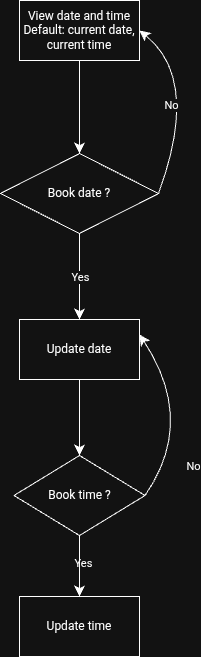

The diagram above was exported from draw.io. Its source (the exported page's mxGraphModel, read from the mxfile embedded in the PNG):
<mxGraphModel dx="157" dy="1002" grid="0" gridSize="10" guides="1" tooltips="1" connect="1" arrows="1" fold="1" page="0" pageScale="1" pageWidth="850" pageHeight="1100" math="0" shadow="0">
  <root>
    <mxCell id="0" />
    <mxCell id="1" parent="0" />
    <mxCell id="Go8-MYelk6AMyNIuC2pB-1" value="View date and time&lt;div&gt;Default: current date, current time&lt;/div&gt;" style="rounded=0;whiteSpace=wrap;html=1;" vertex="1" parent="1">
      <mxGeometry x="190" y="-12" width="120" height="60" as="geometry" />
    </mxCell>
    <mxCell id="Go8-MYelk6AMyNIuC2pB-2" value="Book date ?" style="rhombus;whiteSpace=wrap;html=1;" vertex="1" parent="1">
      <mxGeometry x="171" y="141" width="158" height="80" as="geometry" />
    </mxCell>
    <mxCell id="Go8-MYelk6AMyNIuC2pB-3" value="" style="endArrow=classic;html=1;rounded=0;fontSize=12;startSize=8;endSize=8;curved=1;entryX=0.5;entryY=0;entryDx=0;entryDy=0;" edge="1" parent="1" target="Go8-MYelk6AMyNIuC2pB-2">
      <mxGeometry width="50" height="50" relative="1" as="geometry">
        <mxPoint x="250" y="48" as="sourcePoint" />
        <mxPoint x="300" y="-2" as="targetPoint" />
      </mxGeometry>
    </mxCell>
    <mxCell id="Go8-MYelk6AMyNIuC2pB-4" value="Update date" style="rounded=0;whiteSpace=wrap;html=1;" vertex="1" parent="1">
      <mxGeometry x="190" y="307" width="120" height="60" as="geometry" />
    </mxCell>
    <mxCell id="Go8-MYelk6AMyNIuC2pB-7" value="" style="endArrow=classic;html=1;rounded=0;fontSize=12;startSize=8;endSize=8;curved=1;exitX=0.5;exitY=1;exitDx=0;exitDy=0;entryX=0.5;entryY=0;entryDx=0;entryDy=0;" edge="1" parent="1" source="Go8-MYelk6AMyNIuC2pB-2" target="Go8-MYelk6AMyNIuC2pB-4">
      <mxGeometry relative="1" as="geometry">
        <mxPoint x="209" y="223" as="sourcePoint" />
        <mxPoint x="309" y="223" as="targetPoint" />
      </mxGeometry>
    </mxCell>
    <mxCell id="Go8-MYelk6AMyNIuC2pB-8" value="Yes" style="edgeLabel;resizable=0;html=1;;align=center;verticalAlign=middle;" connectable="0" vertex="1" parent="Go8-MYelk6AMyNIuC2pB-7">
      <mxGeometry relative="1" as="geometry" />
    </mxCell>
    <mxCell id="Go8-MYelk6AMyNIuC2pB-11" value="" style="endArrow=classic;html=1;rounded=0;fontSize=12;startSize=8;endSize=8;curved=1;exitX=1;exitY=0.5;exitDx=0;exitDy=0;entryX=1;entryY=0.5;entryDx=0;entryDy=0;" edge="1" parent="1" source="Go8-MYelk6AMyNIuC2pB-2" target="Go8-MYelk6AMyNIuC2pB-1">
      <mxGeometry relative="1" as="geometry">
        <mxPoint x="302" y="233" as="sourcePoint" />
        <mxPoint x="402" y="233" as="targetPoint" />
        <Array as="points">
          <mxPoint x="371" y="67" />
        </Array>
      </mxGeometry>
    </mxCell>
    <mxCell id="Go8-MYelk6AMyNIuC2pB-12" value="No" style="edgeLabel;resizable=0;html=1;;align=center;verticalAlign=middle;" connectable="0" vertex="1" parent="Go8-MYelk6AMyNIuC2pB-11">
      <mxGeometry relative="1" as="geometry">
        <mxPoint x="-22" y="5" as="offset" />
      </mxGeometry>
    </mxCell>
    <mxCell id="Go8-MYelk6AMyNIuC2pB-13" value="Book time ?" style="rhombus;whiteSpace=wrap;html=1;" vertex="1" parent="1">
      <mxGeometry x="184.5" y="443" width="131" height="80" as="geometry" />
    </mxCell>
    <mxCell id="Go8-MYelk6AMyNIuC2pB-15" value="" style="endArrow=classic;html=1;rounded=0;fontSize=12;startSize=8;endSize=8;curved=1;exitX=0.5;exitY=1;exitDx=0;exitDy=0;entryX=0.5;entryY=0;entryDx=0;entryDy=0;" edge="1" parent="1" source="Go8-MYelk6AMyNIuC2pB-4" target="Go8-MYelk6AMyNIuC2pB-13">
      <mxGeometry relative="1" as="geometry">
        <mxPoint x="251" y="335" as="sourcePoint" />
        <mxPoint x="351" y="335" as="targetPoint" />
      </mxGeometry>
    </mxCell>
    <mxCell id="Go8-MYelk6AMyNIuC2pB-16" value="Yes" style="edgeLabel;resizable=0;html=1;;align=center;verticalAlign=middle;" connectable="0" vertex="1" parent="Go8-MYelk6AMyNIuC2pB-15">
      <mxGeometry relative="1" as="geometry">
        <mxPoint x="3" y="145" as="offset" />
      </mxGeometry>
    </mxCell>
    <mxCell id="Go8-MYelk6AMyNIuC2pB-17" value="Update time" style="rounded=0;whiteSpace=wrap;html=1;" vertex="1" parent="1">
      <mxGeometry x="190" y="584" width="120" height="60" as="geometry" />
    </mxCell>
    <mxCell id="Go8-MYelk6AMyNIuC2pB-18" value="" style="endArrow=classic;html=1;rounded=0;fontSize=12;startSize=8;endSize=8;curved=1;entryX=0.5;entryY=0;entryDx=0;entryDy=0;" edge="1" parent="1" source="Go8-MYelk6AMyNIuC2pB-13" target="Go8-MYelk6AMyNIuC2pB-17">
      <mxGeometry width="50" height="50" relative="1" as="geometry">
        <mxPoint x="244.5" y="534" as="sourcePoint" />
        <mxPoint x="292.5" y="415" as="targetPoint" />
      </mxGeometry>
    </mxCell>
    <mxCell id="Go8-MYelk6AMyNIuC2pB-19" value="" style="endArrow=classic;html=1;rounded=0;fontSize=12;startSize=8;endSize=8;curved=1;exitX=1;exitY=0.5;exitDx=0;exitDy=0;entryX=1;entryY=0.25;entryDx=0;entryDy=0;" edge="1" parent="1" source="Go8-MYelk6AMyNIuC2pB-13" target="Go8-MYelk6AMyNIuC2pB-4">
      <mxGeometry relative="1" as="geometry">
        <mxPoint x="223" y="429" as="sourcePoint" />
        <mxPoint x="323" y="429" as="targetPoint" />
        <Array as="points">
          <mxPoint x="367" y="409" />
        </Array>
      </mxGeometry>
    </mxCell>
    <mxCell id="Go8-MYelk6AMyNIuC2pB-20" value="No" style="edgeLabel;resizable=0;html=1;;align=center;verticalAlign=middle;" connectable="0" vertex="1" parent="Go8-MYelk6AMyNIuC2pB-19">
      <mxGeometry relative="1" as="geometry">
        <mxPoint y="50" as="offset" />
      </mxGeometry>
    </mxCell>
  </root>
</mxGraphModel>